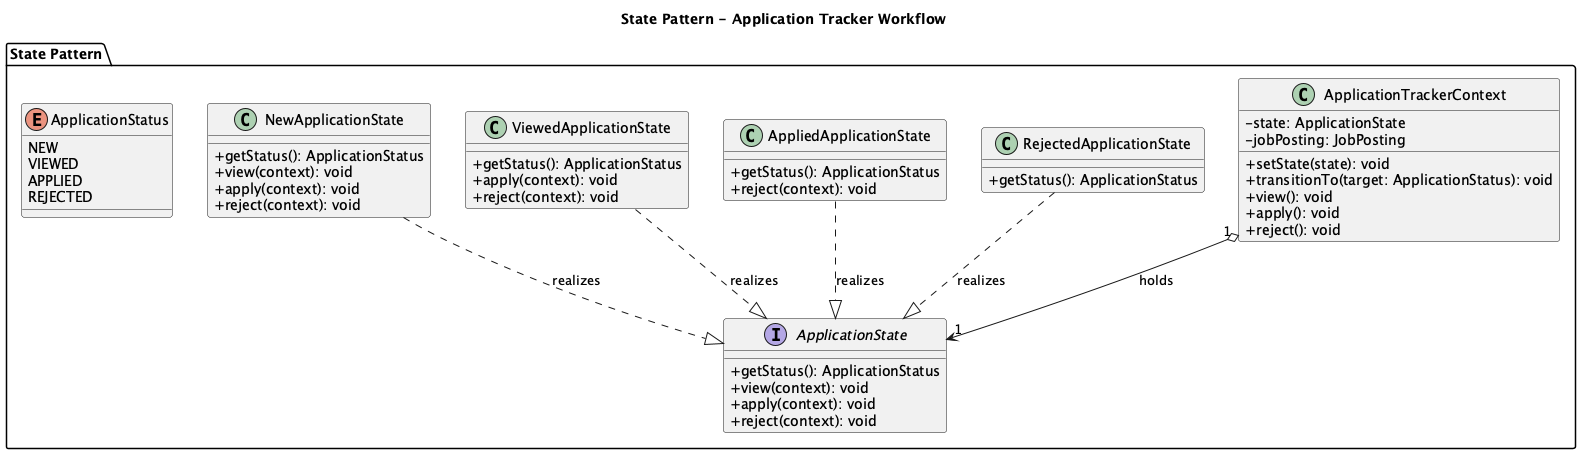

The diagram above was rendered by PlantUML. Its source (embedded in the PNG):
@startuml NextOffer_State_Pattern
title State Pattern - Application Tracker Workflow
skinparam classAttributeIconSize 0

package "State Pattern" {
  enum ApplicationStatus {
    NEW
    VIEWED
    APPLIED
    REJECTED
  }

  interface ApplicationState {
    +getStatus(): ApplicationStatus
    +view(context): void
    +apply(context): void
    +reject(context): void
  }

  class NewApplicationState {
    +getStatus(): ApplicationStatus
    +view(context): void
    +apply(context): void
    +reject(context): void
  }

  class ViewedApplicationState {
    +getStatus(): ApplicationStatus
    +apply(context): void
    +reject(context): void
  }

  class AppliedApplicationState {
    +getStatus(): ApplicationStatus
    +reject(context): void
  }

  class RejectedApplicationState {
    +getStatus(): ApplicationStatus
  }

  class ApplicationTrackerContext {
    -state: ApplicationState
    -jobPosting: JobPosting
    +setState(state): void
    +transitionTo(target: ApplicationStatus): void
    +view(): void
    +apply(): void
    +reject(): void
  }
}

NewApplicationState ..|> ApplicationState : realizes
ViewedApplicationState ..|> ApplicationState : realizes
AppliedApplicationState ..|> ApplicationState : realizes
RejectedApplicationState ..|> ApplicationState : realizes
ApplicationTrackerContext "1" o--> "1" ApplicationState : holds

@enduml